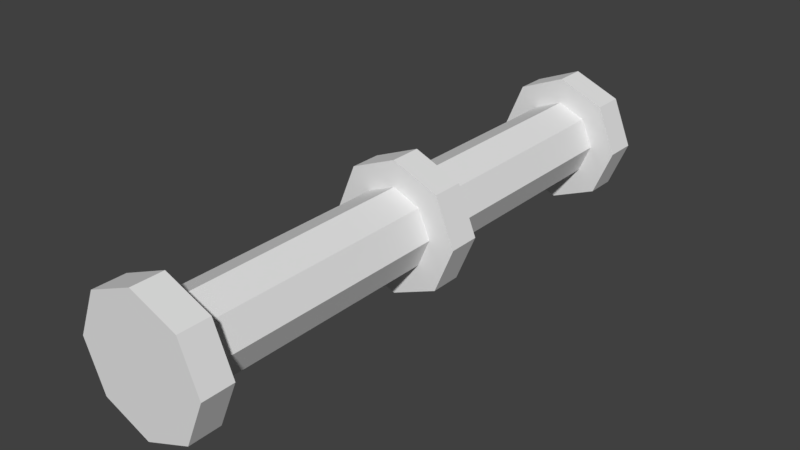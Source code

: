 # Source: StraightPipeOne.blend  (saved by Blender 2.77.0; exported with 4.5.12 LTS)
import bpy
from mathutils import Matrix  # noqa: F401  (used for matrix-valued properties, if any)

bpy.ops.wm.read_factory_settings(use_empty=True)
scene = bpy.context.scene
scene.name = 'Scene'

# ---- collections
col_collection_1 = bpy.data.collections.new('Collection 1'); scene.collection.children.link(col_collection_1)

# ---- world
world_world = bpy.data.worlds.new('World'); scene.world = world_world
world_world.color = (0.05088, 0.05088, 0.05088)
world_world.use_sun_shadow = False
world_world.sun_shadow_jitter_overblur = 0.0
world_world.cycles.sampling_method = 'MANUAL'

# ---- meshes
me_circle_003 = bpy.data.meshes.new('Circle.003')
me_circle_003.from_pydata([(0.0, 1.0, 0.0), (-0.7071, 0.7071, 0.0), (-1.0, -4.371e-08, 0.0), (-0.7071, -0.7071, 0.0), (8.742e-08, -1.0, 0.0), (0.7071, -0.7071, 0.0), (1.0, 1.192e-08, 0.0), (0.7071, 0.7071, 0.0), (0.0, 1.0, -0.478), (-0.7071, 0.7071, -0.478), (-1.0, -6.461e-08, -0.478), (-0.7071, -0.7071, -0.478), (8.742e-08, -1.0, -0.478), (0.7071, -0.7071, -0.478), (1.0, -8.97e-09, -0.478), (0.7071, 0.7071, -0.478)], [], [(1, 2, 10, 9), (6, 7, 15, 14), (4, 5, 13, 12), (2, 3, 11, 10), (0, 1, 9, 8), (7, 0, 8, 15), (5, 6, 14, 13), (3, 4, 12, 11), (9, 10, 11, 12, 13, 14, 15, 8), (1, 2, 3, 4, 5, 6, 7, 0)])
_uv = me_circle_003.uv_layers.new(name='UVMap')
_uv.uv.foreach_set('vector', [0.375, 0.6819, 0.25, 0.6819, 0.25, 0.6039, 0.375, 0.6039, 0.75, 0.6819, 0.625, 0.6819, 0.625, 0.6039, 0.75, 0.6039, 0.9999, 0.6819, 0.8749, 0.6819, 0.8749, 0.6039, 0.9999, 0.6039, 0.25, 0.6819, 0.1251, 0.6819, 0.1251, 0.6039, 0.25, 0.6039, 0.5, 0.6819, 0.375, 0.6819, 0.375, 0.6039, 0.5, 0.6039, 0.625, 0.6819, 0.5, 0.6819, 0.5, 0.6039, 0.625, 0.6039, 0.8749, 0.6819, 0.75, 0.6819, 0.75, 0.6039, 0.8749, 0.6039, 0.1251, 0.6819, 8.828e-05, 0.6819, 8.828e-05, 0.6039, 0.1251, 0.6039, 0.1427, 0.4118, 0.1427, 0.2868, 0.231, 0.1985, 0.356, 0.1985, 0.4444, 0.2868, 0.4444, 0.4118, 0.356, 0.5002, 0.231, 0.5002, 0.4942, 0.4146, 0.4942, 0.2896, 0.5826, 0.2013, 0.7076, 0.2013, 0.796, 0.2896, 0.796, 0.4146, 0.7076, 0.503, 0.5826, 0.503])
me_circle_003.use_remesh_preserve_volume = False
me_circle_003.use_remesh_preserve_attributes = False
me_circle_003.use_mirror_vertex_groups = False
me_circle_003.update()
me_cylinder_001 = bpy.data.meshes.new('Cylinder.001')
me_cylinder_001.from_pydata([(0.0, 0.6, -2.0), (0.0, 0.6, 2.0), (0.4243, 0.4243, -2.0), (0.4243, 0.4243, 2.0), (0.6, -2.623e-08, -2.0), (0.6, -2.623e-08, 2.0), (0.4243, -0.4243, -2.0), (0.4243, -0.4243, 2.0), (-5.245e-08, -0.6, -2.0), (-5.245e-08, -0.6, 2.0), (-0.4243, -0.4243, -2.0), (-0.4243, -0.4243, 2.0), (-0.6, 7.155e-09, -2.0), (-0.6, 7.155e-09, 2.0), (-0.4243, 0.4243, -2.0), (-0.4243, 0.4243, 2.0)], [], [(0, 1, 3, 2), (2, 3, 5, 4), (4, 5, 7, 6), (6, 7, 9, 8), (8, 9, 11, 10), (10, 11, 13, 12), (12, 13, 15, 14), (14, 15, 1, 0)])
_uv = me_cylinder_001.uv_layers.new(name='UVMap')
_uv.uv.foreach_set('vector', [0.4592, 9.617e-05, 0.4592, 0.9999, 0.3444, 0.9999, 0.3444, 9.606e-05, 0.3444, 9.606e-05, 0.3444, 0.9999, 0.2297, 0.9999, 0.2297, 9.594e-05, 0.2297, 9.594e-05, 0.2297, 0.9999, 0.1149, 0.9999, 0.1149, 9.588e-05, 0.1149, 9.588e-05, 0.1149, 0.9999, 9.582e-05, 0.9999, 9.582e-05, 9.582e-05, 0.9184, 9.701e-05, 0.9184, 0.9999, 0.8036, 0.9999, 0.8036, 9.677e-05, 0.8036, 9.677e-05, 0.8036, 0.9999, 0.6888, 0.9999, 0.6888, 9.656e-05, 0.6888, 9.656e-05, 0.6888, 0.9999, 0.574, 0.9999, 0.574, 9.635e-05, 0.574, 9.635e-05, 0.574, 0.9999, 0.4592, 0.9999, 0.4592, 9.617e-05])
me_cylinder_001.use_remesh_preserve_volume = False
me_cylinder_001.use_remesh_preserve_attributes = False
me_cylinder_001.use_mirror_vertex_groups = False
me_cylinder_001.update()
me_circle_002 = bpy.data.meshes.new('Circle.002')
me_circle_002.from_pydata([(0.0, 1.0, 0.0), (-0.7071, 0.7071, 0.0), (-1.0, -4.371e-08, 0.0), (-0.7071, -0.7071, 0.0), (8.742e-08, -1.0, 0.0), (0.7071, -0.7071, 0.0), (1.0, 1.192e-08, 0.0), (0.7071, 0.7071, 0.0), (0.0, 1.0, -0.478), (-0.7071, 0.7071, -0.478), (-1.0, -6.461e-08, -0.478), (-0.7071, -0.7071, -0.478), (8.742e-08, -1.0, -0.478), (0.7071, -0.7071, -0.478), (1.0, -8.97e-09, -0.478), (0.7071, 0.7071, -0.478)], [], [(1, 2, 10, 9), (6, 7, 15, 14), (4, 5, 13, 12), (2, 3, 11, 10), (0, 1, 9, 8), (7, 0, 8, 15), (5, 6, 14, 13), (3, 4, 12, 11), (9, 10, 11, 12, 13, 14, 15, 8), (1, 2, 3, 4, 5, 6, 7, 0)])
_uv = me_circle_002.uv_layers.new(name='UVMap')
_uv.uv.foreach_set('vector', [0.375, 0.6819, 0.25, 0.6819, 0.25, 0.6039, 0.375, 0.6039, 0.75, 0.6819, 0.625, 0.6819, 0.625, 0.6039, 0.75, 0.6039, 0.9999, 0.6819, 0.8749, 0.6819, 0.8749, 0.6039, 0.9999, 0.6039, 0.25, 0.6819, 0.1251, 0.6819, 0.1251, 0.6039, 0.25, 0.6039, 0.5, 0.6819, 0.375, 0.6819, 0.375, 0.6039, 0.5, 0.6039, 0.625, 0.6819, 0.5, 0.6819, 0.5, 0.6039, 0.625, 0.6039, 0.8749, 0.6819, 0.75, 0.6819, 0.75, 0.6039, 0.8749, 0.6039, 0.1251, 0.6819, 8.828e-05, 0.6819, 8.828e-05, 0.6039, 0.1251, 0.6039, 0.1427, 0.4118, 0.1427, 0.2868, 0.231, 0.1985, 0.356, 0.1985, 0.4444, 0.2868, 0.4444, 0.4118, 0.356, 0.5002, 0.231, 0.5002, 0.4942, 0.4146, 0.4942, 0.2896, 0.5826, 0.2013, 0.7076, 0.2013, 0.796, 0.2896, 0.796, 0.4146, 0.7076, 0.503, 0.5826, 0.503])
me_circle_002.use_remesh_preserve_volume = False
me_circle_002.use_remesh_preserve_attributes = False
me_circle_002.use_mirror_vertex_groups = False
me_circle_002.update()
me_cylinder = bpy.data.meshes.new('Cylinder')
me_cylinder.from_pydata([(0.0, 0.6, -2.0), (0.0, 0.6, 2.0), (0.4243, 0.4243, -2.0), (0.4243, 0.4243, 2.0), (0.6, -2.623e-08, -2.0), (0.6, -2.623e-08, 2.0), (0.4243, -0.4243, -2.0), (0.4243, -0.4243, 2.0), (-5.245e-08, -0.6, -2.0), (-5.245e-08, -0.6, 2.0), (-0.4243, -0.4243, -2.0), (-0.4243, -0.4243, 2.0), (-0.6, 7.155e-09, -2.0), (-0.6, 7.155e-09, 2.0), (-0.4243, 0.4243, -2.0), (-0.4243, 0.4243, 2.0)], [], [(0, 1, 3, 2), (2, 3, 5, 4), (4, 5, 7, 6), (6, 7, 9, 8), (8, 9, 11, 10), (10, 11, 13, 12), (12, 13, 15, 14), (14, 15, 1, 0)])
_uv = me_cylinder.uv_layers.new(name='UVMap')
_uv.uv.foreach_set('vector', [0.4592, 9.617e-05, 0.4592, 0.9999, 0.3444, 0.9999, 0.3444, 9.606e-05, 0.3444, 9.606e-05, 0.3444, 0.9999, 0.2297, 0.9999, 0.2297, 9.594e-05, 0.2297, 9.594e-05, 0.2297, 0.9999, 0.1149, 0.9999, 0.1149, 9.588e-05, 0.1149, 9.588e-05, 0.1149, 0.9999, 9.582e-05, 0.9999, 9.582e-05, 9.582e-05, 0.9184, 9.701e-05, 0.9184, 0.9999, 0.8036, 0.9999, 0.8036, 9.677e-05, 0.8036, 9.677e-05, 0.8036, 0.9999, 0.6888, 0.9999, 0.6888, 9.656e-05, 0.6888, 9.656e-05, 0.6888, 0.9999, 0.574, 0.9999, 0.574, 9.635e-05, 0.574, 9.635e-05, 0.574, 0.9999, 0.4592, 0.9999, 0.4592, 9.617e-05])
me_cylinder.use_remesh_preserve_volume = False
me_cylinder.use_remesh_preserve_attributes = False
me_cylinder.use_mirror_vertex_groups = False
me_cylinder.update()
me_circle_001 = bpy.data.meshes.new('Circle.001')
me_circle_001.from_pydata([(0.0, 1.0, 0.0), (-0.7071, 0.7071, 0.0), (-1.0, -4.371e-08, 0.0), (-0.7071, -0.7071, 0.0), (8.742e-08, -1.0, 0.0), (0.7071, -0.7071, 0.0), (1.0, 1.192e-08, 0.0), (0.7071, 0.7071, 0.0), (0.0, 1.0, -0.478), (-0.7071, 0.7071, -0.478), (-1.0, -6.461e-08, -0.478), (-0.7071, -0.7071, -0.478), (8.742e-08, -1.0, -0.478), (0.7071, -0.7071, -0.478), (1.0, -8.97e-09, -0.478), (0.7071, 0.7071, -0.478)], [], [(1, 2, 10, 9), (6, 7, 15, 14), (4, 5, 13, 12), (2, 3, 11, 10), (0, 1, 9, 8), (7, 0, 8, 15), (5, 6, 14, 13), (3, 4, 12, 11), (9, 10, 11, 12, 13, 14, 15, 8), (1, 2, 3, 4, 5, 6, 7, 0)])
_uv = me_circle_001.uv_layers.new(name='UVMap')
_uv.uv.foreach_set('vector', [0.375, 0.6819, 0.25, 0.6819, 0.25, 0.6039, 0.375, 0.6039, 0.75, 0.6819, 0.625, 0.6819, 0.625, 0.6039, 0.75, 0.6039, 0.9999, 0.6819, 0.8749, 0.6819, 0.8749, 0.6039, 0.9999, 0.6039, 0.25, 0.6819, 0.1251, 0.6819, 0.1251, 0.6039, 0.25, 0.6039, 0.5, 0.6819, 0.375, 0.6819, 0.375, 0.6039, 0.5, 0.6039, 0.625, 0.6819, 0.5, 0.6819, 0.5, 0.6039, 0.625, 0.6039, 0.8749, 0.6819, 0.75, 0.6819, 0.75, 0.6039, 0.8749, 0.6039, 0.1251, 0.6819, 8.828e-05, 0.6819, 8.828e-05, 0.6039, 0.1251, 0.6039, 0.1427, 0.4118, 0.1427, 0.2868, 0.231, 0.1985, 0.356, 0.1985, 0.4444, 0.2868, 0.4444, 0.4118, 0.356, 0.5002, 0.231, 0.5002, 0.4942, 0.4146, 0.4942, 0.2896, 0.5826, 0.2013, 0.7076, 0.2013, 0.796, 0.2896, 0.796, 0.4146, 0.7076, 0.503, 0.5826, 0.503])
me_circle_001.use_remesh_preserve_volume = False
me_circle_001.use_remesh_preserve_attributes = False
me_circle_001.use_mirror_vertex_groups = False
me_circle_001.update()

# ---- objects
ob_pipe_fitting_002 = bpy.data.objects.new('Pipe Fitting.002', me_circle_003)
ob_pipe_001 = bpy.data.objects.new('Pipe.001', me_cylinder_001)
ob_pipe_fitting_001 = bpy.data.objects.new('Pipe Fitting.001', me_circle_002)
ob_pipe = bpy.data.objects.new('Pipe', me_cylinder)
ob_pipe_fitting = bpy.data.objects.new('Pipe Fitting', me_circle_001)

# ---- transforms, parenting, visibility, modifiers, constraints
ob_pipe_fitting_002.location = (-1.336, 10.3, 1.891)
ob_pipe_fitting_002.rotation_euler = (1.571, -0.0, 0.0)
ob_pipe_fitting_002.lineart.crease_threshold = 0.0
ob_pipe_001.location = (-1.334, 8.623, 1.902)
ob_pipe_001.rotation_euler = (1.571, -0.0, 0.0)
ob_pipe_001.lineart.crease_threshold = 0.0
ob_pipe_fitting_001.location = (-1.336, 6.261, 1.891)
ob_pipe_fitting_001.rotation_euler = (1.571, -0.0, 0.0)
ob_pipe_fitting_001.lineart.crease_threshold = 0.0
ob_pipe.location = (-1.334, 4.346, 1.902)
ob_pipe.rotation_euler = (1.571, -0.0, 0.0)
ob_pipe.lineart.crease_threshold = 0.0
ob_pipe_fitting.location = (-1.336, 1.995, 1.891)
ob_pipe_fitting.rotation_euler = (1.571, -0.0, 0.0)
ob_pipe_fitting.lineart.crease_threshold = 0.0

# ---- collection membership
col_collection_1.objects.link(ob_pipe_fitting_002)
col_collection_1.objects.link(ob_pipe_001)
col_collection_1.objects.link(ob_pipe_fitting_001)
col_collection_1.objects.link(ob_pipe)
col_collection_1.objects.link(ob_pipe_fitting)

# ---- scene / render settings (as saved in the file)
scene.frame_start = 1; scene.frame_end = 250; scene.frame_set(148)
scene.render.engine = 'BLENDER_EEVEE_NEXT'
scene.render.resolution_percentage = 50
scene.render.dither_intensity = 0.0
scene.cycles.use_denoising = False
scene.cycles.samples = 128
scene.cycles.sampling_pattern = 'TABULATED_SOBOL'
scene.cycles.light_sampling_threshold = 0.0
scene.cycles.use_adaptive_sampling = False
scene.cycles.use_light_tree = False
scene.cycles.blur_glossy = 0.0
scene.cycles.sample_clamp_indirect = 0.0
scene.view_settings.view_transform = 'Standard'
bpy.context.view_layer.update()

# ---- added for rendering (the .blend has no active camera and no usable light): camera, sun
cam_auto = bpy.data.cameras.new('AutoCamera')
cam_auto.lens = 50.0
cam_auto.sensor_width = 36.0
cam_auto.clip_end = 1000.0
ob_auto_camera = bpy.data.objects.new('AutoCamera', cam_auto)
scene.collection.objects.link(ob_auto_camera)
ob_auto_camera.location = (7.20386, -3.85947, 8.72275)
ob_auto_camera.rotation_euler = (1.09748, -7.21219e-08, 0.694738)
scene.camera = ob_auto_camera
light_auto_sun = bpy.data.lights.new('AutoSun', 'SUN')
light_auto_sun.energy = 3.0
light_auto_sun.angle = 0.0523599
ob_auto_sun = bpy.data.objects.new('AutoSun', light_auto_sun)
scene.collection.objects.link(ob_auto_sun)
ob_auto_sun.rotation_euler = (0.872665, 0.174533, 0.523599)
bpy.context.view_layer.update()
